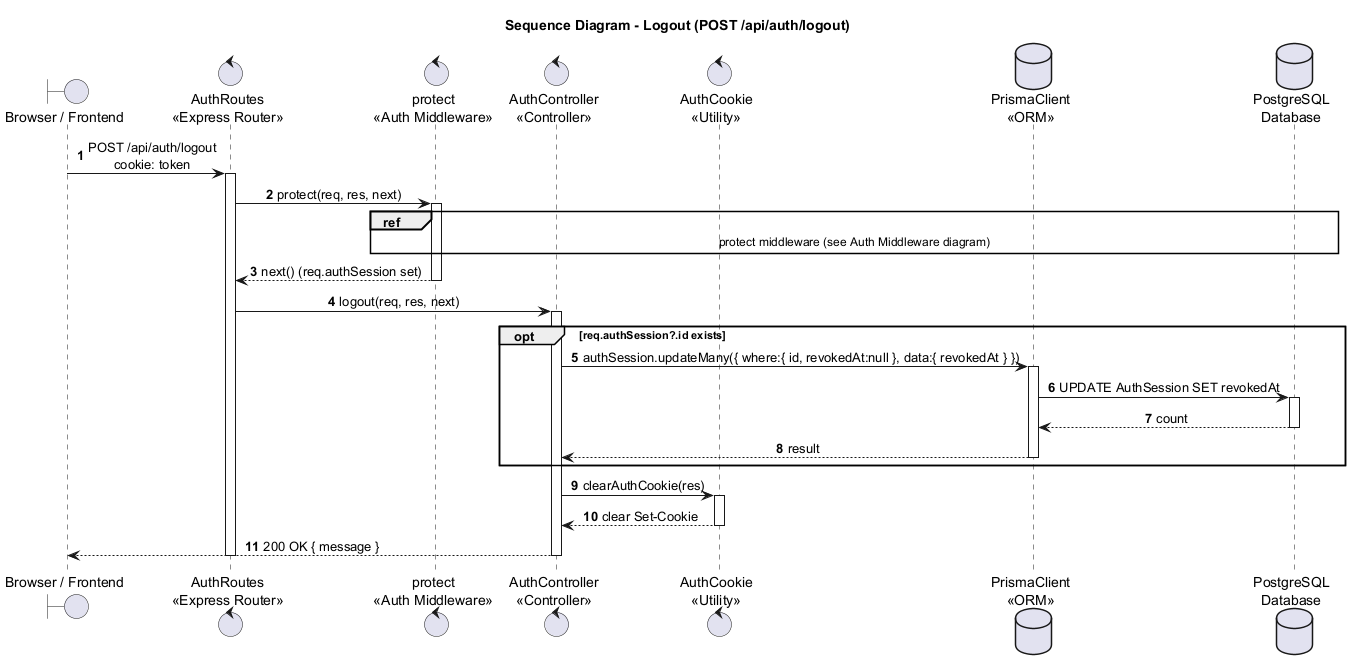

The diagram above was rendered by PlantUML. Its source (embedded in the PNG):
@startuml
title Sequence Diagram - Logout (POST /api/auth/logout)

autonumber
skinparam shadowing false
skinparam sequenceMessageAlign center
skinparam responseMessageBelowArrow true
skinparam ParticipantPadding 25
skinparam BoxPadding 10

boundary "Browser / Frontend" as Browser
control "AuthRoutes\n<<Express Router>>" as AuthRoutes
control "protect\n<<Auth Middleware>>" as Protect
control "AuthController\n<<Controller>>" as Auth
control "AuthCookie\n<<Utility>>" as AuthCookie
database "PrismaClient\n<<ORM>>" as Prisma
database "PostgreSQL\nDatabase" as DB

Browser -> AuthRoutes : POST /api/auth/logout\ncookie: token
activate AuthRoutes
AuthRoutes -> Protect : protect(req, res, next)
activate Protect
ref over Protect, DB : protect middleware (see Auth Middleware diagram)
Protect --> AuthRoutes : next() (req.authSession set)
deactivate Protect

AuthRoutes -> Auth : logout(req, res, next)
activate Auth
opt req.authSession?.id exists
  Auth -> Prisma : authSession.updateMany({ where:{ id, revokedAt:null }, data:{ revokedAt } })
  activate Prisma
  Prisma -> DB : UPDATE AuthSession SET revokedAt
  activate DB
  DB --> Prisma : count
  deactivate DB
  Prisma --> Auth : result
  deactivate Prisma
end

Auth -> AuthCookie : clearAuthCookie(res)
activate AuthCookie
AuthCookie --> Auth : clear Set-Cookie
deactivate AuthCookie

Auth --> Browser : 200 OK { message }
deactivate Auth
deactivate AuthRoutes
@enduml